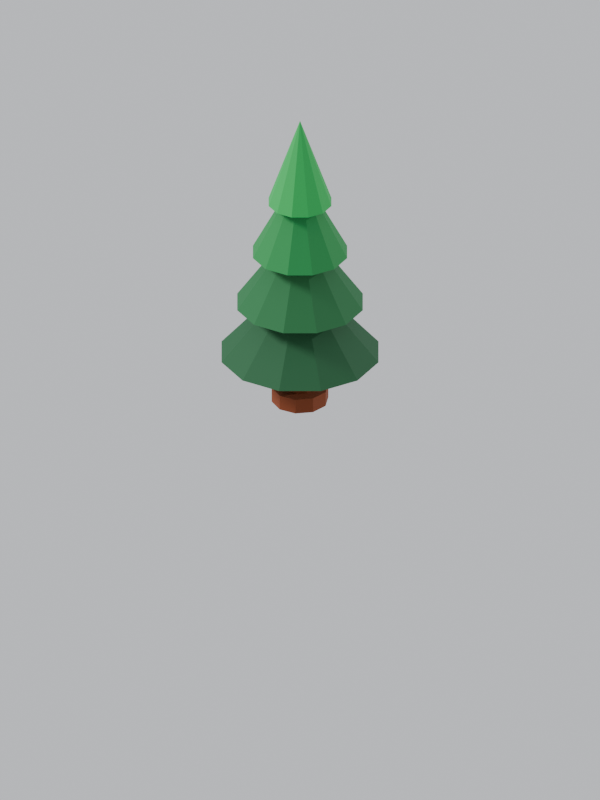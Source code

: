 # Source: tree_v1.blend  (saved by Blender 5.2.44; exported with 4.5.12 LTS)
import bpy
from mathutils import Matrix  # noqa: F401  (used for matrix-valued properties, if any)

bpy.ops.wm.read_factory_settings(use_empty=True)
scene = bpy.context.scene
scene.name = 'Scene'

# ---- collections
col_collection = bpy.data.collections.new('Collection'); scene.collection.children.link(col_collection)

# ---- materials (node trees are filled in below, after node groups)
mat_bark = bpy.data.materials.new('bark')
mat_conif0 = bpy.data.materials.new('conif0')
mat_conif1 = bpy.data.materials.new('conif1')
mat_conif2 = bpy.data.materials.new('conif2')
mat_conif3 = bpy.data.materials.new('conif3')

# ---- material node trees
mat_bark.use_nodes = True; mat_bark.node_tree.nodes.clear()
_N = mat_bark.node_tree.nodes; _L = mat_bark.node_tree.links
n0 = _N.new('ShaderNodeBsdfPrincipled'); n0.name = 'Principled BSDF'; n0.location = (-200, 100)
n0.inputs[0].default_value = (0.1878, 0.0356, 0.004777, 1.0)
n0.inputs[2].default_value = 0.85
n0.inputs[10].default_value = 0.005
n1 = _N.new('ShaderNodeOutputMaterial'); n1.name = 'Material Output'; n1.location = (200, 100)
_L.new(n0.outputs[0], n1.inputs[0])
n1.is_active_output = True
mat_conif0.use_nodes = True; mat_conif0.node_tree.nodes.clear()
_N = mat_conif0.node_tree.nodes; _L = mat_conif0.node_tree.links
n0 = _N.new('ShaderNodeBsdfPrincipled'); n0.name = 'Principled BSDF'; n0.location = (-200, 100)
n0.inputs[0].default_value = (0.006995, 0.0865, 0.02624, 1.0)
n0.inputs[2].default_value = 0.8
n0.inputs[10].default_value = 0.005
n1 = _N.new('ShaderNodeOutputMaterial'); n1.name = 'Material Output'; n1.location = (200, 100)
_L.new(n0.outputs[0], n1.inputs[0])
n1.is_active_output = True
mat_conif1.use_nodes = True; mat_conif1.node_tree.nodes.clear()
_N = mat_conif1.node_tree.nodes; _L = mat_conif1.node_tree.links
n0 = _N.new('ShaderNodeBsdfPrincipled'); n0.name = 'Principled BSDF'; n0.location = (-200, 100)
n0.inputs[0].default_value = (0.008023, 0.1301, 0.03434, 1.0)
n0.inputs[2].default_value = 0.8
n0.inputs[10].default_value = 0.005
n1 = _N.new('ShaderNodeOutputMaterial'); n1.name = 'Material Output'; n1.location = (200, 100)
_L.new(n0.outputs[0], n1.inputs[0])
n1.is_active_output = True
mat_conif2.use_nodes = True; mat_conif2.node_tree.nodes.clear()
_N = mat_conif2.node_tree.nodes; _L = mat_conif2.node_tree.links
n0 = _N.new('ShaderNodeBsdfPrincipled'); n0.name = 'Principled BSDF'; n0.location = (-200, 100)
n0.inputs[0].default_value = (0.007499, 0.2159, 0.04667, 1.0)
n0.inputs[2].default_value = 0.8
n0.inputs[10].default_value = 0.005
n1 = _N.new('ShaderNodeOutputMaterial'); n1.name = 'Material Output'; n1.location = (200, 100)
_L.new(n0.outputs[0], n1.inputs[0])
n1.is_active_output = True
mat_conif3.use_nodes = True; mat_conif3.node_tree.nodes.clear()
_N = mat_conif3.node_tree.nodes; _L = mat_conif3.node_tree.links
n0 = _N.new('ShaderNodeBsdfPrincipled'); n0.name = 'Principled BSDF'; n0.location = (-200, 100)
n0.inputs[0].default_value = (0.008023, 0.3663, 0.06848, 1.0)
n0.inputs[2].default_value = 0.8
n0.inputs[10].default_value = 0.005
n1 = _N.new('ShaderNodeOutputMaterial'); n1.name = 'Material Output'; n1.location = (200, 100)
_L.new(n0.outputs[0], n1.inputs[0])
n1.is_active_output = True

# ---- world
world_world = bpy.data.worlds.new('World'); scene.world = world_world
world_world.use_nodes = True; world_world.node_tree.nodes.clear()
_N = world_world.node_tree.nodes; _L = world_world.node_tree.links
n0 = _N.new('ShaderNodeOutputWorld'); n0.name = 'World Output'; n0.location = (200, 100)
n1 = _N.new('ShaderNodeBackground'); n1.name = 'Background'; n1.location = (-200, 100)
n1.inputs[0].default_value = (0.78, 0.8, 0.84, 1.0)
n1.inputs[1].default_value = 0.85
_L.new(n1.outputs[0], n0.inputs[0])
n0.is_active_output = True
world_world.color = (0.05088, 0.05088, 0.05088)
world_world.sun_shadow_jitter_overblur = 0.0

# ---- cameras
cam_isocam = bpy.data.cameras.new('IsoCam')
cam_isocam.type = 'ORTHO'
cam_isocam.sensor_fit = 'HORIZONTAL'
cam_isocam.clip_start = 1.0
cam_isocam.clip_end = 200.0
cam_isocam.ortho_scale = 2.121

# ---- lights
light_key = bpy.data.lights.new('Key', 'SUN')
light_key.angle = 0.2443
light_key.energy = 3.4
light_fill = bpy.data.lights.new('Fill', 'SUN')
light_fill.energy = 1.3

# ---- meshes
me_trunk = bpy.data.meshes.new('Trunk')
me_trunk.from_pydata([(0.0, 0.1016, -0.002552), (0.0, 0.1016, 0.05358), (0.05975, 0.08223, -0.002552), (0.05975, 0.08223, 0.05358), (0.09667, 0.03141, -0.002552), (0.09667, 0.03141, 0.05358), (0.09667, -0.03141, -0.002552), (0.09667, -0.03141, 0.05358), (0.05975, -0.08223, -0.002552), (0.05975, -0.08223, 0.05358), (0.0, -0.1016, -0.002552), (0.0, -0.1016, 0.05358), (-0.05975, -0.08223, -0.002552), (-0.05975, -0.08223, 0.05358), (-0.09667, -0.03141, -0.002552), (-0.09667, -0.03141, 0.05358), (-0.09667, 0.03141, -0.002552), (-0.09667, 0.03141, 0.05358), (-0.05975, 0.08223, -0.002552), (-0.05975, 0.08223, 0.05358), (0.0, 0.05745, 0.02552), (0.0, 0.03315, 0.4593), (0.03377, 0.04648, 0.02552), (0.01948, 0.02682, 0.4593), (0.05464, 0.01775, 0.02552), (0.03152, 0.01024, 0.4593), (0.05464, -0.01775, 0.02552), (0.03152, -0.01024, 0.4593), (0.03377, -0.04648, 0.02552), (0.01948, -0.02682, 0.4593), (0.0, -0.05745, 0.02552), (0.0, -0.03315, 0.4593), (-0.03377, -0.04648, 0.02552), (-0.01948, -0.02682, 0.4593), (-0.05464, -0.01775, 0.02552), (-0.03152, -0.01024, 0.4593), (-0.05464, 0.01775, 0.02552), (-0.03152, 0.01024, 0.4593), (-0.03377, 0.04648, 0.02552), (-0.01948, 0.02682, 0.4593)], [], [(0, 1, 3, 2), (2, 3, 5, 4), (4, 5, 7, 6), (6, 7, 9, 8), (8, 9, 11, 10), (10, 11, 13, 12), (12, 13, 15, 14), (14, 15, 17, 16), (3, 1, 19, 17, 15, 13, 11, 9, 7, 5), (16, 17, 19, 18), (18, 19, 1, 0), (0, 2, 4, 6, 8, 10, 12, 14, 16, 18), (20, 21, 23, 22), (22, 23, 25, 24), (24, 25, 27, 26), (26, 27, 29, 28), (28, 29, 31, 30), (30, 31, 33, 32), (32, 33, 35, 34), (34, 35, 37, 36), (23, 21, 39, 37, 35, 33, 31, 29, 27, 25), (36, 37, 39, 38), (38, 39, 21, 20), (20, 22, 24, 26, 28, 30, 32, 34, 36, 38)])
me_trunk.materials.append(mat_bark)
me_trunk.update()
me_tier0 = bpy.data.meshes.new('Tier0')
me_tier0.from_pydata([(0.0, 0.2873, 0.1914), (0.1436, 0.2488, 0.1914), (0.2488, 0.1436, 0.1914), (0.2873, 0.0, 0.1914), (0.2488, -0.1436, 0.1914), (0.1436, -0.2488, 0.1914), (0.0, -0.2873, 0.1914), (-0.1436, -0.2488, 0.1914), (-0.2488, -0.1436, 0.1914), (-0.2873, 0.0, 0.1914), (-0.2488, 0.1436, 0.1914), (-0.1436, 0.2488, 0.1914), (0.0, 0.0, 0.5231)], [], [(0, 12, 1), (1, 12, 2), (2, 12, 3), (3, 12, 4), (4, 12, 5), (5, 12, 6), (6, 12, 7), (7, 12, 8), (8, 12, 9), (9, 12, 10), (0, 1, 2, 3, 4, 5, 6, 7, 8, 9, 10, 11), (10, 12, 11), (11, 12, 0)])
me_tier0.materials.append(mat_conif0)
me_tier0.update()
me_tier1 = bpy.data.meshes.new('Tier1')
me_tier1.from_pydata([(0.0, 0.2298, 0.3955), (0.1149, 0.199, 0.3955), (0.199, 0.1149, 0.3955), (0.2298, 0.0, 0.3955), (0.199, -0.1149, 0.3955), (0.1149, -0.199, 0.3955), (0.0, -0.2298, 0.3955), (-0.1149, -0.199, 0.3955), (-0.199, -0.1149, 0.3955), (-0.2298, 0.0, 0.3955), (-0.199, 0.1149, 0.3955), (-0.1149, 0.199, 0.3955), (0.0, 0.0, 0.7272)], [], [(0, 12, 1), (1, 12, 2), (2, 12, 3), (3, 12, 4), (4, 12, 5), (5, 12, 6), (6, 12, 7), (7, 12, 8), (8, 12, 9), (9, 12, 10), (0, 1, 2, 3, 4, 5, 6, 7, 8, 9, 10, 11), (10, 12, 11), (11, 12, 0)])
me_tier1.materials.append(mat_conif1)
me_tier1.update()
me_tier2 = bpy.data.meshes.new('Tier2')
me_tier2.from_pydata([(0.0, 0.1724, 0.5996), (0.08618, 0.1493, 0.5996), (0.1493, 0.08618, 0.5996), (0.1724, 0.0, 0.5996), (0.1493, -0.08618, 0.5996), (0.08618, -0.1493, 0.5996), (0.0, -0.1724, 0.5996), (-0.08618, -0.1493, 0.5996), (-0.1493, -0.08618, 0.5996), (-0.1724, 0.0, 0.5996), (-0.1493, 0.08618, 0.5996), (-0.08618, 0.1493, 0.5996), (0.0, 0.0, 0.9313)], [], [(0, 12, 1), (1, 12, 2), (2, 12, 3), (3, 12, 4), (4, 12, 5), (5, 12, 6), (6, 12, 7), (7, 12, 8), (8, 12, 9), (9, 12, 10), (0, 1, 2, 3, 4, 5, 6, 7, 8, 9, 10, 11), (10, 12, 11), (11, 12, 0)])
me_tier2.materials.append(mat_conif2)
me_tier2.update()
me_tier3 = bpy.data.meshes.new('Tier3')
me_tier3.from_pydata([(0.0, 0.1149, 0.8037), (0.05745, 0.09951, 0.8037), (0.09951, 0.05745, 0.8037), (0.1149, 0.0, 0.8037), (0.09951, -0.05745, 0.8037), (0.05745, -0.09951, 0.8037), (0.0, -0.1149, 0.8037), (-0.05745, -0.09951, 0.8037), (-0.09951, -0.05745, 0.8037), (-0.1149, 0.0, 0.8037), (-0.09951, 0.05745, 0.8037), (-0.05745, 0.09951, 0.8037), (0.0, 0.0, 1.135)], [], [(0, 12, 1), (1, 12, 2), (2, 12, 3), (3, 12, 4), (4, 12, 5), (5, 12, 6), (6, 12, 7), (7, 12, 8), (8, 12, 9), (9, 12, 10), (0, 1, 2, 3, 4, 5, 6, 7, 8, 9, 10, 11), (10, 12, 11), (11, 12, 0)])
me_tier3.materials.append(mat_conif3)
me_tier3.update()

# ---- objects
ob_isocam = bpy.data.objects.new('IsoCam', cam_isocam)
ob_key = bpy.data.objects.new('Key', light_key)
ob_fill = bpy.data.objects.new('Fill', light_fill)
ob_trunk = bpy.data.objects.new('Trunk', me_trunk)
ob_crown = bpy.data.objects.new('Crown', None)
ob_tier0 = bpy.data.objects.new('Tier0', me_tier0)
ob_tier1 = bpy.data.objects.new('Tier1', me_tier1)
ob_tier2 = bpy.data.objects.new('Tier2', me_tier2)
ob_tier3 = bpy.data.objects.new('Tier3', me_tier3)

# ---- transforms, parenting, visibility, modifiers, constraints
ob_isocam.location = (24.49, -24.49, 20.0)
ob_isocam.rotation_euler = (1.047, 0.0, 0.7854)
ob_key.location = (0.0, 0.0, 0.0)
ob_key.rotation_euler = (0.9076, 0.0, -0.6981)
ob_fill.location = (0.0, 0.0, 0.0)
ob_fill.rotation_euler = (1.187, 0.0, 2.618)
ob_trunk.location = (0.0, 0.0, 0.0)
ob_crown.location = (0.0, 0.0, 0.0)
ob_crown.empty_display_size = 0.2
ob_tier0.parent = ob_crown
ob_tier0.location = (0.0, 0.0, 0.0)
ob_tier1.parent = ob_crown
ob_tier1.location = (0.0, 0.0, 0.0)
ob_tier2.parent = ob_crown
ob_tier2.location = (0.0, 0.0, 0.0)
ob_tier3.parent = ob_crown
ob_tier3.location = (0.0, 0.0, 0.0)

# ---- collection membership
scene.collection.objects.link(ob_isocam)
scene.collection.objects.link(ob_key)
scene.collection.objects.link(ob_fill)
scene.collection.objects.link(ob_trunk)
scene.collection.objects.link(ob_crown)
scene.collection.objects.link(ob_tier0)
scene.collection.objects.link(ob_tier1)
scene.collection.objects.link(ob_tier2)
scene.collection.objects.link(ob_tier3)

# ---- scene / render settings (as saved in the file)
scene.camera = ob_isocam
scene.frame_start = 1; scene.frame_end = 250; scene.frame_set(1)
scene.render.engine = 'BLENDER_EEVEE_NEXT'
scene.render.resolution_x = 384
scene.render.resolution_y = 512
scene.render.film_transparent = True
scene.render.bake_bias = 0.0
scene.render.bake_samples = 0
scene.render.compositor_device = 'GPU'
scene.eevee.use_volume_custom_range = False
scene.eevee.fast_gi_thickness_near = 0.1
scene.eevee.fast_gi_thickness_far = 0.0
scene.eevee.ray_tracing_options.screen_trace_thickness = 0.1
bpy.context.view_layer.update()
